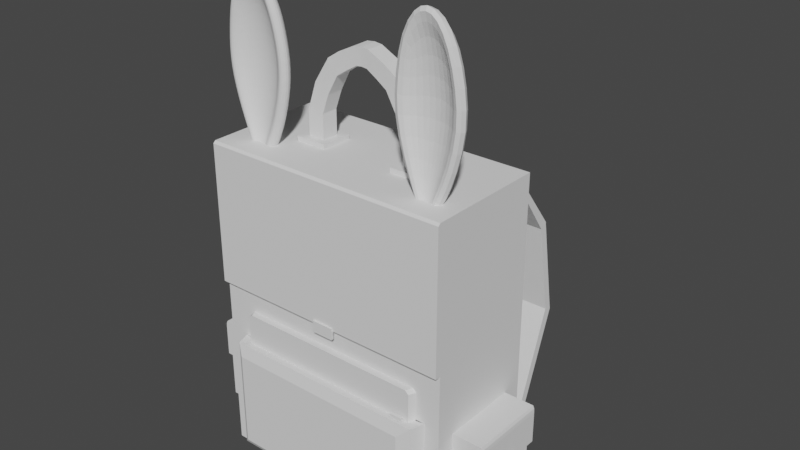# Source: mochila2.blend  (saved by Blender 3.4.6; exported with 4.5.12 LTS)
import bpy
from mathutils import Matrix  # noqa: F401  (used for matrix-valued properties, if any)

bpy.ops.wm.read_factory_settings(use_empty=True)
scene = bpy.context.scene
scene.name = 'Scene'

# ---- collections
col_collection = bpy.data.collections.new('Collection'); scene.collection.children.link(col_collection)

# ---- world
world_world = bpy.data.worlds.new('World'); scene.world = world_world
world_world.use_nodes = True; world_world.node_tree.nodes.clear()
_N = world_world.node_tree.nodes; _L = world_world.node_tree.links
n0 = _N.new('ShaderNodeOutputWorld'); n0.name = 'World Output'; n0.location = (300, 300)
n1 = _N.new('ShaderNodeBackground'); n1.name = 'Background'; n1.location = (10, 300)
n1.inputs[0].default_value = (0.05088, 0.05088, 0.05088, 1.0)
_L.new(n1.outputs[0], n0.inputs[0])
n0.is_active_output = True
world_world.color = (0.05088, 0.05088, 0.05088)
world_world.use_sun_shadow = False
world_world.sun_shadow_jitter_overblur = 0.0

# ---- meshes
me_cube_001 = bpy.data.meshes.new('Cube.001')
me_cube_001.from_pydata([(-1.0, -0.4652, -1.0), (-1.0, -0.4652, 1.527), (-1.0, 0.4652, -1.0), (-1.0, 0.4652, 1.527), (1.0, -0.4652, -1.0), (1.0, -0.4652, 1.527), (1.0, 0.4652, -1.0), (1.0, 0.4652, 1.527), (-1.0, -0.4652, 1.587), (-1.0, 0.4652, 1.587), (1.0, 0.4652, 1.587), (1.0, -0.4652, 1.587), (1.0, -0.5095, 1.527), (-1.0, -0.5095, 1.527), (1.0, -0.4652, 0.46), (-1.0, -0.4652, 0.46), (1.0, -0.5095, 0.46), (-1.0, -0.5095, 0.46), (1.0, -0.4918, 1.587), (1.0, -0.5095, 1.569), (-1.0, -0.5095, 1.569), (-1.0, -0.4918, 1.587)], [], [(0, 1, 3, 2), (2, 3, 7, 6), (6, 7, 5, 4), (4, 5, 1, 0), (2, 6, 4, 0), (5, 7, 10, 11), (10, 9, 8, 11), (3, 1, 8, 9), (8, 1, 13, 20, 21), (7, 3, 9, 10), (5, 11, 18, 19, 12), (13, 12, 19, 20), (13, 1, 15, 17), (15, 14, 16, 17), (5, 12, 16, 14), (1, 5, 14, 15), (12, 13, 17, 16), (18, 21, 20, 19), (11, 8, 21, 18)])
_uv = me_cube_001.uv_layers.new(name='UVMap')
_uv.uv.foreach_set('vector', [0.375, 0.0, 0.625, 0.0, 0.625, 0.25, 0.375, 0.25, 0.375, 0.25, 0.625, 0.25, 0.625, 0.5, 0.375, 0.5, 0.375, 0.5, 0.625, 0.5, 0.625, 0.75, 0.375, 0.75, 0.375, 0.75, 0.625, 0.75, 0.625, 1.0, 0.375, 1.0, 0.125, 0.5, 0.375, 0.5, 0.375, 0.75, 0.125, 0.75, 0.625, 0.75, 0.625, 0.5, 0.625, 0.5, 0.625, 0.75, 0.625, 0.5, 0.875, 0.5, 0.875, 0.75, 0.625, 0.75, 0.625, 0.25, 0.625, 0.0, 0.625, 0.0, 0.625, 0.25, 0.625, 0.0, 0.625, 0.0, 0.625, 0.0, 0.625, 0.0, 0.625, 0.0, 0.625, 0.5, 0.625, 0.25, 0.625, 0.25, 0.625, 0.5, 0.625, 0.75, 0.625, 0.75, 0.625, 0.75, 0.625, 0.75, 0.625, 0.75, 0.625, 1.0, 0.625, 0.75, 0.625, 0.75, 0.625, 1.0, 0.625, 0.0, 0.625, 0.0, 0.625, 0.0, 0.625, 0.0, 0.625, 1.0, 0.625, 0.75, 0.625, 0.75, 0.625, 1.0, 0.625, 0.75, 0.625, 0.75, 0.625, 0.75, 0.625, 0.75, 0.625, 1.0, 0.625, 0.75, 0.625, 0.75, 0.625, 1.0, 0.625, 0.75, 0.625, 1.0, 0.625, 1.0, 0.625, 0.75, 0.625, 0.75, 0.625, 1.0, 0.625, 1.0, 0.625, 0.75, 0.625, 0.75, 0.875, 0.75, 0.875, 0.75, 0.625, 0.75])
me_cube_001.update()
me_cube_002 = bpy.data.meshes.new('Cube.002')
me_cube_002.from_pydata([(-1.0, -0.4652, 1.527), (-1.0, 0.4652, 1.527), (1.0, -0.4652, 1.527), (1.0, 0.4652, 1.527)], [], [(3, 1, 0, 2)])
_uv = me_cube_002.uv_layers.new(name='UVMap')
_uv.uv.foreach_set('vector', [0.625, 0.5, 0.875, 0.5, 0.875, 0.75, 0.625, 0.75])
me_cube_002.update()
me_cube_003 = bpy.data.meshes.new('Cube.003')
me_cube_003.from_pydata([(-0.8465, -0.4652, -0.8905), (-0.8465, -0.4652, 0.02588), (0.878, -0.4652, -0.8905), (0.878, -0.4652, 0.02588), (-0.7652, -0.6051, -0.8409), (-0.7652, -0.6051, -0.06971), (0.7388, -0.6051, -0.06971), (0.7388, -0.6051, -0.8409), (-0.8088, -0.578, -0.8905), (-0.8088, -0.578, 0.02588), (0.8403, -0.578, 0.02588), (0.8403, -0.578, -0.8905), (0.812, -0.4411, 0.01768), (-0.7805, -0.4411, 0.01768), (0.7772, -0.5185, 0.01768), (-0.7457, -0.5185, 0.01768), (0.786, -0.4411, 0.2718), (0.814, -0.4411, 0.246), (-0.7785, -0.4411, 0.246), (-0.7501, -0.4411, 0.2718), (0.7792, -0.5185, 0.246), (0.7512, -0.5185, 0.2718), (-0.7153, -0.5185, 0.2718), (-0.7437, -0.5185, 0.246)], [], [(2, 0, 1, 3), (7, 6, 5, 4), (0, 2, 11, 8), (1, 0, 8, 9), (10, 3, 12, 14), (2, 3, 10, 11), (4, 5, 9, 8), (6, 7, 11, 10), (7, 4, 8, 11), (5, 6, 10, 9), (15, 14, 20, 21, 22, 23), (9, 10, 14, 15), (3, 1, 13, 12), (1, 9, 15, 13), (14, 12, 17, 20), (16, 19, 22, 21), (13, 15, 23, 18), (22, 19, 18, 23), (20, 17, 16, 21), (12, 13, 18, 19, 16, 17)])
_uv = me_cube_003.uv_layers.new(name='UVMap')
_uv.uv.foreach_set('vector', [0.375, 0.75, 0.375, 1.0, 0.625, 1.0, 0.625, 0.75, 0.3948, 0.761, 0.6052, 0.761, 0.6052, 0.989, 0.3948, 0.989, 0.375, 1.0, 0.375, 0.75, 0.375, 0.75, 0.375, 1.0, 0.625, 1.0, 0.375, 1.0, 0.375, 1.0, 0.625, 1.0, 0.625, 0.75, 0.625, 0.75, 0.625, 0.75, 0.625, 0.75, 0.375, 0.75, 0.625, 0.75, 0.625, 0.75, 0.375, 0.75, 0.3948, 0.989, 0.6052, 0.989, 0.625, 1.0, 0.375, 1.0, 0.6052, 0.761, 0.3948, 0.761, 0.375, 0.75, 0.625, 0.75, 0.3948, 0.761, 0.3948, 0.989, 0.375, 1.0, 0.375, 0.75, 0.6052, 0.989, 0.6052, 0.761, 0.625, 0.75, 0.625, 1.0, 0.625, 1.0, 0.625, 0.75, 0.625, 0.75, 0.625, 0.7546, 0.625, 0.9954, 0.625, 1.0, 0.625, 1.0, 0.625, 0.75, 0.625, 0.75, 0.625, 1.0, 0.625, 0.75, 0.625, 1.0, 0.625, 1.0, 0.625, 0.75, 0.625, 1.0, 0.625, 1.0, 0.625, 1.0, 0.625, 1.0, 0.625, 0.75, 0.625, 0.75, 0.625, 0.75, 0.625, 0.75, 0.625, 0.7544, 0.625, 0.9956, 0.625, 0.9954, 0.625, 0.7546, 0.625, 1.0, 0.625, 1.0, 0.625, 1.0, 0.625, 1.0, 0.625, 0.9954, 0.625, 0.9956, 0.625, 1.0, 0.625, 1.0, 0.625, 0.75, 0.625, 0.75, 0.625, 0.7544, 0.625, 0.7546, 0.625, 0.75, 0.625, 1.0, 0.625, 1.0, 0.625, 0.9956, 0.625, 0.7544, 0.625, 0.75])
me_cube_003.update()
me_cube_004 = bpy.data.meshes.new('Cube.004')
me_cube_004.from_pydata([(-1.0, -1.0, -1.0), (-1.0, -1.0, 1.0), (-1.0, 1.0, -1.0), (-1.0, 1.0, 1.0), (1.0, -1.0, -1.0), (1.0, -1.0, 1.0), (1.0, 1.0, -1.0), (1.0, 1.0, 1.0), (-1.034, -1.0, 1.172), (-1.034, 1.0, 1.172), (0.9657, 1.0, 1.172), (0.9657, -1.0, 1.172), (1.386, 1.0, 1.0), (1.386, -1.0, 1.0), (1.0, 1.0, 0.1768), (1.0, -1.0, 0.1768), (1.386, 1.0, 0.1768), (1.386, -1.0, 0.1768), (1.277, 1.0, 1.172), (1.366, 1.0, 1.099), (1.366, -1.0, 1.099), (1.277, -1.0, 1.172)], [], [(0, 1, 3, 2), (2, 3, 7, 6), (6, 7, 5, 4), (4, 5, 1, 0), (2, 6, 4, 0), (7, 3, 9, 10), (10, 9, 8, 11), (11, 5, 13, 20, 21), (3, 1, 8, 9), (1, 5, 11, 8), (7, 10, 18, 19, 12), (13, 12, 19, 20), (13, 5, 15, 17), (15, 14, 16, 17), (12, 13, 17, 16), (7, 12, 16, 14), (5, 7, 14, 15), (18, 21, 20, 19), (10, 11, 21, 18)])
_uv = me_cube_004.uv_layers.new(name='UVMap')
_uv.uv.foreach_set('vector', [0.375, 0.0, 0.625, 0.0, 0.625, 0.25, 0.375, 0.25, 0.375, 0.25, 0.625, 0.25, 0.625, 0.5, 0.375, 0.5, 0.375, 0.5, 0.625, 0.5, 0.625, 0.75, 0.375, 0.75, 0.375, 0.75, 0.625, 0.75, 0.625, 1.0, 0.375, 1.0, 0.125, 0.5, 0.375, 0.5, 0.375, 0.75, 0.125, 0.75, 0.625, 0.5, 0.625, 0.25, 0.625, 0.25, 0.625, 0.5, 0.625, 0.5, 0.875, 0.5, 0.875, 0.75, 0.625, 0.75, 0.625, 0.75, 0.625, 0.75, 0.625, 0.75, 0.625, 0.75, 0.625, 0.75, 0.625, 0.25, 0.625, 0.0, 0.625, 0.0, 0.625, 0.25, 0.625, 1.0, 0.625, 0.75, 0.625, 0.75, 0.625, 1.0, 0.625, 0.5, 0.625, 0.5, 0.625, 0.5, 0.625, 0.5, 0.625, 0.5, 0.625, 0.75, 0.625, 0.5, 0.625, 0.5, 0.625, 0.75, 0.625, 0.75, 0.625, 0.75, 0.625, 0.75, 0.625, 0.75, 0.625, 0.75, 0.625, 0.5, 0.625, 0.5, 0.625, 0.75, 0.625, 0.5, 0.625, 0.75, 0.625, 0.75, 0.625, 0.5, 0.625, 0.5, 0.625, 0.5, 0.625, 0.5, 0.625, 0.5, 0.625, 0.75, 0.625, 0.5, 0.625, 0.5, 0.625, 0.75, 0.625, 0.5, 0.625, 0.75, 0.625, 0.75, 0.625, 0.5, 0.625, 0.5, 0.625, 0.75, 0.625, 0.75, 0.625, 0.5])
me_cube_004.update()
me_cube_005 = bpy.data.meshes.new('Cube.005')
me_cube_005.from_pydata([(-1.0, -1.0, 1.0), (-1.0, 1.0, 1.0), (1.0, -1.0, 1.0), (1.0, 1.0, 1.0)], [], [(3, 1, 0, 2)])
_uv = me_cube_005.uv_layers.new(name='UVMap')
_uv.uv.foreach_set('vector', [0.625, 0.5, 0.875, 0.5, 0.875, 0.75, 0.625, 0.75])
me_cube_005.update()
me_cube_006 = bpy.data.meshes.new('Cube.006')
me_cube_006.from_pydata([(-2.089, 0.3452, 1.037), (-2.089, 0.3452, 1.2), (-2.06, 0.4723, 1.085), (-2.06, 0.4723, 1.153), (-1.772, 0.3452, 1.037), (-1.772, 0.3452, 1.2), (-1.802, 0.4723, 1.085), (-1.802, 0.4723, 1.153), (-2.089, 0.4723, 1.2), (-2.089, 0.4723, 1.037), (-1.772, 0.4723, 1.037), (-1.772, 0.4723, 1.2), (-2.06, 0.7089, 1.153), (-2.06, 0.7089, 1.085), (-1.802, 0.7089, 1.085), (-1.802, 0.7089, 1.153), (-2.06, 1.08, 0.6716), (-2.06, 1.026, 0.63), (-1.802, 1.026, 0.63), (-1.802, 1.08, 0.6716), (-2.06, 1.224, -0.1389), (-2.06, 1.16, -0.1156), (-1.802, 1.16, -0.1156), (-1.802, 1.224, -0.1389), (-2.06, 0.9387, -0.9166), (-2.06, 0.8866, -0.8726), (-1.802, 0.8866, -0.8726), (-1.802, 0.9387, -0.9166), (-1.891, 0.2115, -1.109), (-1.891, 0.1594, -1.065), (-1.633, 0.1594, -1.065), (-1.633, 0.2115, -1.109), (-3.013, 0.3452, 1.037), (-3.013, 0.3452, 1.2), (-3.043, 0.4723, 1.085), (-3.043, 0.4723, 1.153), (-3.33, 0.3452, 1.037), (-3.33, 0.3452, 1.2), (-3.3, 0.4723, 1.085), (-3.3, 0.4723, 1.153), (-3.013, 0.4723, 1.2), (-3.013, 0.4723, 1.037), (-3.33, 0.4723, 1.037), (-3.33, 0.4723, 1.2), (-3.043, 0.7089, 1.153), (-3.043, 0.7089, 1.085), (-3.3, 0.7089, 1.085), (-3.3, 0.7089, 1.153), (-3.043, 1.08, 0.6716), (-3.043, 1.026, 0.63), (-3.3, 1.026, 0.63), (-3.3, 1.08, 0.6716), (-3.043, 1.224, -0.1389), (-3.043, 1.16, -0.1156), (-3.3, 1.16, -0.1156), (-3.3, 1.224, -0.1389), (-3.043, 0.9387, -0.9166), (-3.043, 0.8866, -0.8726), (-3.3, 0.8866, -0.8726), (-3.3, 0.9387, -0.9166), (-3.212, 0.2115, -1.109), (-3.212, 0.1594, -1.065), (-3.469, 0.1594, -1.065), (-3.469, 0.2115, -1.109)], [], [(0, 1, 8, 9), (7, 6, 14, 15), (10, 11, 5, 4), (4, 5, 1, 0), (9, 10, 4, 0), (11, 8, 1, 5), (3, 2, 9, 8), (2, 6, 10, 9), (7, 3, 8, 11), (6, 7, 11, 10), (14, 13, 17, 18), (6, 2, 13, 14), (3, 7, 15, 12), (2, 3, 12, 13), (16, 19, 23, 20), (12, 15, 19, 16), (13, 12, 16, 17), (15, 14, 18, 19), (23, 22, 26, 27), (17, 16, 20, 21), (19, 18, 22, 23), (18, 17, 21, 22), (24, 27, 31, 28), (22, 21, 25, 26), (20, 23, 27, 24), (21, 20, 24, 25), (29, 28, 31, 30), (25, 24, 28, 29), (27, 26, 30, 31), (26, 25, 29, 30), (32, 41, 40, 33), (39, 47, 46, 38), (42, 36, 37, 43), (36, 32, 33, 37), (41, 32, 36, 42), (43, 37, 33, 40), (35, 40, 41, 34), (34, 41, 42, 38), (39, 43, 40, 35), (38, 42, 43, 39), (46, 50, 49, 45), (38, 46, 45, 34), (35, 44, 47, 39), (34, 45, 44, 35), (48, 52, 55, 51), (44, 48, 51, 47), (45, 49, 48, 44), (47, 51, 50, 46), (55, 59, 58, 54), (49, 53, 52, 48), (51, 55, 54, 50), (50, 54, 53, 49), (56, 60, 63, 59), (54, 58, 57, 53), (52, 56, 59, 55), (53, 57, 56, 52), (61, 62, 63, 60), (57, 61, 60, 56), (59, 63, 62, 58), (58, 62, 61, 57)])
_uv = me_cube_006.uv_layers.new(name='UVMap')
_uv.uv.foreach_set('vector', [0.375, 0.0, 0.625, 0.0, 0.625, 0.25, 0.375, 0.25, 0.5791, 0.4764, 0.4209, 0.4764, 0.4209, 0.4764, 0.5791, 0.4764, 0.375, 0.5, 0.625, 0.5, 0.625, 0.75, 0.375, 0.75, 0.375, 0.75, 0.625, 0.75, 0.625, 1.0, 0.375, 1.0, 0.125, 0.5, 0.375, 0.5, 0.375, 0.75, 0.125, 0.75, 0.625, 0.5, 0.875, 0.5, 0.875, 0.75, 0.625, 0.75, 0.5791, 0.2736, 0.4209, 0.2736, 0.375, 0.25, 0.625, 0.25, 0.4209, 0.2736, 0.4209, 0.4764, 0.375, 0.5, 0.375, 0.25, 0.5791, 0.4764, 0.5791, 0.2736, 0.625, 0.25, 0.625, 0.5, 0.4209, 0.4764, 0.5791, 0.4764, 0.625, 0.5, 0.375, 0.5, 0.4209, 0.4764, 0.4209, 0.2736, 0.4209, 0.2736, 0.4209, 0.4764, 0.4209, 0.4764, 0.4209, 0.2736, 0.4209, 0.2736, 0.4209, 0.4764, 0.5791, 0.2736, 0.5791, 0.4764, 0.5791, 0.4764, 0.5791, 0.2736, 0.4209, 0.2736, 0.5791, 0.2736, 0.5791, 0.2736, 0.4209, 0.2736, 0.5791, 0.2736, 0.5791, 0.4764, 0.5791, 0.4764, 0.5791, 0.2736, 0.5791, 0.2736, 0.5791, 0.4764, 0.5791, 0.4764, 0.5791, 0.2736, 0.4209, 0.2736, 0.5791, 0.2736, 0.5791, 0.2736, 0.4209, 0.2736, 0.5791, 0.4764, 0.4209, 0.4764, 0.4209, 0.4764, 0.5791, 0.4764, 0.5791, 0.4764, 0.4209, 0.4764, 0.4209, 0.4764, 0.5791, 0.4764, 0.4209, 0.2736, 0.5791, 0.2736, 0.5791, 0.2736, 0.4209, 0.2736, 0.5791, 0.4764, 0.4209, 0.4764, 0.4209, 0.4764, 0.5791, 0.4764, 0.4209, 0.4764, 0.4209, 0.2736, 0.4209, 0.2736, 0.4209, 0.4764, 0.5791, 0.2736, 0.5791, 0.4764, 0.5791, 0.4764, 0.5791, 0.2736, 0.4209, 0.4764, 0.4209, 0.2736, 0.4209, 0.2736, 0.4209, 0.4764, 0.5791, 0.2736, 0.5791, 0.4764, 0.5791, 0.4764, 0.5791, 0.2736, 0.4209, 0.2736, 0.5791, 0.2736, 0.5791, 0.2736, 0.4209, 0.2736, 0.4209, 0.2736, 0.5791, 0.2736, 0.5791, 0.4764, 0.4209, 0.4764, 0.4209, 0.2736, 0.5791, 0.2736, 0.5791, 0.2736, 0.4209, 0.2736, 0.5791, 0.4764, 0.4209, 0.4764, 0.4209, 0.4764, 0.5791, 0.4764, 0.4209, 0.4764, 0.4209, 0.2736, 0.4209, 0.2736, 0.4209, 0.4764, 0.375, 0.0, 0.375, 0.25, 0.625, 0.25, 0.625, 0.0, 0.5791, 0.4764, 0.5791, 0.4764, 0.4209, 0.4764, 0.4209, 0.4764, 0.375, 0.5, 0.375, 0.75, 0.625, 0.75, 0.625, 0.5, 0.375, 0.75, 0.375, 1.0, 0.625, 1.0, 0.625, 0.75, 0.125, 0.5, 0.125, 0.75, 0.375, 0.75, 0.375, 0.5, 0.625, 0.5, 0.625, 0.75, 0.875, 0.75, 0.875, 0.5, 0.5791, 0.2736, 0.625, 0.25, 0.375, 0.25, 0.4209, 0.2736, 0.4209, 0.2736, 0.375, 0.25, 0.375, 0.5, 0.4209, 0.4764, 0.5791, 0.4764, 0.625, 0.5, 0.625, 0.25, 0.5791, 0.2736, 0.4209, 0.4764, 0.375, 0.5, 0.625, 0.5, 0.5791, 0.4764, 0.4209, 0.4764, 0.4209, 0.4764, 0.4209, 0.2736, 0.4209, 0.2736, 0.4209, 0.4764, 0.4209, 0.4764, 0.4209, 0.2736, 0.4209, 0.2736, 0.5791, 0.2736, 0.5791, 0.2736, 0.5791, 0.4764, 0.5791, 0.4764, 0.4209, 0.2736, 0.4209, 0.2736, 0.5791, 0.2736, 0.5791, 0.2736, 0.5791, 0.2736, 0.5791, 0.2736, 0.5791, 0.4764, 0.5791, 0.4764, 0.5791, 0.2736, 0.5791, 0.2736, 0.5791, 0.4764, 0.5791, 0.4764, 0.4209, 0.2736, 0.4209, 0.2736, 0.5791, 0.2736, 0.5791, 0.2736, 0.5791, 0.4764, 0.5791, 0.4764, 0.4209, 0.4764, 0.4209, 0.4764, 0.5791, 0.4764, 0.5791, 0.4764, 0.4209, 0.4764, 0.4209, 0.4764, 0.4209, 0.2736, 0.4209, 0.2736, 0.5791, 0.2736, 0.5791, 0.2736, 0.5791, 0.4764, 0.5791, 0.4764, 0.4209, 0.4764, 0.4209, 0.4764, 0.4209, 0.4764, 0.4209, 0.4764, 0.4209, 0.2736, 0.4209, 0.2736, 0.5791, 0.2736, 0.5791, 0.2736, 0.5791, 0.4764, 0.5791, 0.4764, 0.4209, 0.4764, 0.4209, 0.4764, 0.4209, 0.2736, 0.4209, 0.2736, 0.5791, 0.2736, 0.5791, 0.2736, 0.5791, 0.4764, 0.5791, 0.4764, 0.4209, 0.2736, 0.4209, 0.2736, 0.5791, 0.2736, 0.5791, 0.2736, 0.4209, 0.2736, 0.4209, 0.4764, 0.5791, 0.4764, 0.5791, 0.2736, 0.4209, 0.2736, 0.4209, 0.2736, 0.5791, 0.2736, 0.5791, 0.2736, 0.5791, 0.4764, 0.5791, 0.4764, 0.4209, 0.4764, 0.4209, 0.4764, 0.4209, 0.4764, 0.4209, 0.4764, 0.4209, 0.2736, 0.4209, 0.2736])
me_cube_006.update()
me_cube_007 = bpy.data.meshes.new('Cube.007')
me_cube_007.from_pydata([(-1.0, -1.0, -1.0), (-1.0, -1.0, 1.0), (-1.0, 1.0, -1.0), (-1.0, 1.0, 1.0), (1.0, -1.0, -1.0), (1.0, -1.0, 1.0), (1.0, 1.0, -1.0), (1.0, 1.0, 1.0)], [], [(0, 1, 3, 2), (2, 3, 7, 6), (6, 7, 5, 4), (4, 5, 1, 0), (2, 6, 4, 0), (7, 3, 1, 5)])
_uv = me_cube_007.uv_layers.new(name='UVMap')
_uv.uv.foreach_set('vector', [0.375, 0.0, 0.625, 0.0, 0.625, 0.25, 0.375, 0.25, 0.375, 0.25, 0.625, 0.25, 0.625, 0.5, 0.375, 0.5, 0.375, 0.5, 0.625, 0.5, 0.625, 0.75, 0.375, 0.75, 0.375, 0.75, 0.625, 0.75, 0.625, 1.0, 0.375, 1.0, 0.125, 0.5, 0.375, 0.5, 0.375, 0.75, 0.125, 0.75, 0.625, 0.5, 0.875, 0.5, 0.875, 0.75, 0.625, 0.75])
me_cube_007.update()
me_cube_008 = bpy.data.meshes.new('Cube.008')
me_cube_008.from_pydata([(-1.0, -1.0, -1.0), (-1.0, -1.0, 1.0), (-1.0, 1.0, -1.0), (-1.0, 1.0, 1.0), (1.0, -1.0, -1.0), (1.0, -1.0, 1.0), (1.0, 1.0, -1.0), (1.0, 1.0, 1.0)], [], [(0, 1, 3, 2), (2, 3, 7, 6), (6, 7, 5, 4), (4, 5, 1, 0), (2, 6, 4, 0), (7, 3, 1, 5)])
_uv = me_cube_008.uv_layers.new(name='UVMap')
_uv.uv.foreach_set('vector', [0.375, 0.0, 0.625, 0.0, 0.625, 0.25, 0.375, 0.25, 0.375, 0.25, 0.625, 0.25, 0.625, 0.5, 0.375, 0.5, 0.375, 0.5, 0.625, 0.5, 0.625, 0.75, 0.375, 0.75, 0.375, 0.75, 0.625, 0.75, 0.625, 1.0, 0.375, 1.0, 0.125, 0.5, 0.375, 0.5, 0.375, 0.75, 0.125, 0.75, 0.625, 0.5, 0.875, 0.5, 0.875, 0.75, 0.625, 0.75])
me_cube_008.update()
me_cube_009 = bpy.data.meshes.new('Cube.009')
me_cube_009.from_pydata([(-1.0, -1.0, -1.0), (-1.0, -1.0, 1.0), (-1.0, 1.0, -1.0), (-1.0, 1.0, 1.0), (1.0, -1.0, -1.0), (1.0, -1.0, 1.0), (1.0, 1.0, -1.0), (1.0, 1.0, 1.0)], [], [(0, 1, 3, 2), (2, 3, 7, 6), (6, 7, 5, 4), (4, 5, 1, 0), (2, 6, 4, 0), (7, 3, 1, 5)])
_uv = me_cube_009.uv_layers.new(name='UVMap')
_uv.uv.foreach_set('vector', [0.375, 0.0, 0.625, 0.0, 0.625, 0.25, 0.375, 0.25, 0.375, 0.25, 0.625, 0.25, 0.625, 0.5, 0.375, 0.5, 0.375, 0.5, 0.625, 0.5, 0.625, 0.75, 0.375, 0.75, 0.375, 0.75, 0.625, 0.75, 0.625, 1.0, 0.375, 1.0, 0.125, 0.5, 0.375, 0.5, 0.375, 0.75, 0.125, 0.75, 0.625, 0.5, 0.875, 0.5, 0.875, 0.75, 0.625, 0.75])
me_cube_009.update()
me_cube_010 = bpy.data.meshes.new('Cube.010')
me_cube_010.from_pydata([(-1.0, -1.0, -1.0), (-1.0, -1.0, 1.0), (-1.0, 1.0, -1.0), (-1.0, 1.0, 1.0), (1.0, -1.0, -1.0), (1.0, -1.0, 1.0), (1.0, 1.0, -1.0), (1.0, 1.0, 1.0)], [], [(0, 1, 3, 2), (2, 3, 7, 6), (6, 7, 5, 4), (4, 5, 1, 0), (2, 6, 4, 0), (7, 3, 1, 5)])
_uv = me_cube_010.uv_layers.new(name='UVMap')
_uv.uv.foreach_set('vector', [0.375, 0.0, 0.625, 0.0, 0.625, 0.25, 0.375, 0.25, 0.375, 0.25, 0.625, 0.25, 0.625, 0.5, 0.375, 0.5, 0.375, 0.5, 0.625, 0.5, 0.625, 0.75, 0.375, 0.75, 0.375, 0.75, 0.625, 0.75, 0.625, 1.0, 0.375, 1.0, 0.125, 0.5, 0.375, 0.5, 0.375, 0.75, 0.125, 0.75, 0.625, 0.5, 0.875, 0.5, 0.875, 0.75, 0.625, 0.75])
me_cube_010.update()
me_cube_011 = bpy.data.meshes.new('Cube.011')
me_cube_011.from_pydata([(-0.6572, -0.6572, -0.6012), (-0.3489, -0.3489, 0.7131), (-0.6572, 0.6572, -0.6012), (-0.3489, 0.3489, 0.7131), (0.6572, -0.6572, -0.6012), (0.3489, -0.3489, 0.7131), (0.6572, 0.6572, -0.6012), (0.3489, 0.3489, 0.7131), (-0.6572, -0.6572, 0.7131), (-0.6572, 0.6572, 0.7131), (0.6572, 0.6572, 0.7131), (0.6572, -0.6572, 0.7131), (-0.3489, -0.3489, 1.717), (-0.3489, 0.3489, 1.717), (0.3489, 0.3489, 1.717), (0.3489, -0.3489, 1.717), (-0.6357, -0.3489, 2.512), (-0.6357, 0.3489, 2.512), (-0.03561, 0.3489, 2.868), (-0.03561, -0.3489, 2.868), (-1.076, -0.3428, 3.304), (-1.055, 0.3547, 3.305), (-0.6695, 0.3428, 3.886), (-0.6907, -0.3547, 3.886), (-1.514, -0.3287, 3.596), (-1.493, 0.3688, 3.598), (-1.166, 0.3569, 4.215), (-1.187, -0.3405, 4.212), (-1.954, -0.3124, 3.855), (-1.936, 0.3851, 3.866), (-1.868, 0.3732, 4.56), (-1.887, -0.3243, 4.55), (-2.299, -0.3037, 3.889), (-2.28, 0.3938, 3.899), (-2.212, 0.3819, 4.594), (-2.231, -0.3156, 4.584)], [], [(0, 8, 9, 2), (2, 9, 10, 6), (6, 10, 11, 4), (4, 11, 8, 0), (2, 6, 4, 0), (1, 5, 15, 12), (1, 3, 9, 8), (3, 7, 10, 9), (7, 5, 11, 10), (5, 1, 8, 11), (15, 14, 18, 19), (7, 3, 13, 14), (5, 7, 14, 15), (3, 1, 12, 13), (16, 19, 23, 20), (13, 12, 16, 17), (12, 15, 19, 16), (14, 13, 17, 18), (20, 23, 27, 24), (18, 17, 21, 22), (19, 18, 22, 23), (17, 16, 20, 21), (27, 26, 30, 31), (22, 21, 25, 26), (23, 22, 26, 27), (21, 20, 24, 25), (28, 31, 35, 32), (25, 24, 28, 29), (24, 27, 31, 28), (26, 25, 29, 30), (30, 29, 33, 34), (31, 30, 34, 35), (29, 28, 32, 33)])
_uv = me_cube_011.uv_layers.new(name='UVMap')
_uv.uv.foreach_set('vector', [0.375, 0.0, 0.625, 0.0, 0.625, 0.25, 0.375, 0.25, 0.375, 0.25, 0.625, 0.25, 0.625, 0.5, 0.375, 0.5, 0.375, 0.5, 0.625, 0.5, 0.625, 0.75, 0.375, 0.75, 0.375, 0.75, 0.625, 0.75, 0.625, 1.0, 0.375, 1.0, 0.125, 0.5, 0.375, 0.5, 0.375, 0.75, 0.125, 0.75, 0.8164, 0.6914, 0.6836, 0.6914, 0.6836, 0.6914, 0.8164, 0.6914, 0.8164, 0.6914, 0.8164, 0.5586, 0.875, 0.5, 0.875, 0.75, 0.8164, 0.5586, 0.6836, 0.5586, 0.625, 0.5, 0.875, 0.5, 0.6836, 0.5586, 0.6836, 0.6914, 0.625, 0.75, 0.625, 0.5, 0.6836, 0.6914, 0.8164, 0.6914, 0.875, 0.75, 0.625, 0.75, 0.6836, 0.6914, 0.6836, 0.5586, 0.6836, 0.5586, 0.6836, 0.6914, 0.6836, 0.5586, 0.8164, 0.5586, 0.8164, 0.5586, 0.6836, 0.5586, 0.6836, 0.6914, 0.6836, 0.5586, 0.6836, 0.5586, 0.6836, 0.6914, 0.8164, 0.5586, 0.8164, 0.6914, 0.8164, 0.6914, 0.8164, 0.5586, 0.8164, 0.6914, 0.6836, 0.6914, 0.6836, 0.6914, 0.8164, 0.6914, 0.8164, 0.5586, 0.8164, 0.6914, 0.8164, 0.6914, 0.8164, 0.5586, 0.8164, 0.6914, 0.6836, 0.6914, 0.6836, 0.6914, 0.8164, 0.6914, 0.6836, 0.5586, 0.8164, 0.5586, 0.8164, 0.5586, 0.6836, 0.5586, 0.8164, 0.6914, 0.6836, 0.6914, 0.6836, 0.6914, 0.8164, 0.6914, 0.6836, 0.5586, 0.8164, 0.5586, 0.8164, 0.5586, 0.6836, 0.5586, 0.6836, 0.6914, 0.6836, 0.5586, 0.6836, 0.5586, 0.6836, 0.6914, 0.8164, 0.5586, 0.8164, 0.6914, 0.8164, 0.6914, 0.8164, 0.5586, 0.6836, 0.6914, 0.6836, 0.5586, 0.6836, 0.5586, 0.6836, 0.6914, 0.6836, 0.5586, 0.8164, 0.5586, 0.8164, 0.5586, 0.6836, 0.5586, 0.6836, 0.6914, 0.6836, 0.5586, 0.6836, 0.5586, 0.6836, 0.6914, 0.8164, 0.5586, 0.8164, 0.6914, 0.8164, 0.6914, 0.8164, 0.5586, 0.8164, 0.6914, 0.6836, 0.6914, 0.6836, 0.6914, 0.8164, 0.6914, 0.8164, 0.5586, 0.8164, 0.6914, 0.8164, 0.6914, 0.8164, 0.5586, 0.8164, 0.6914, 0.6836, 0.6914, 0.6836, 0.6914, 0.8164, 0.6914, 0.6836, 0.5586, 0.8164, 0.5586, 0.8164, 0.5586, 0.6836, 0.5586, 0.6836, 0.5586, 0.8164, 0.5586, 0.8164, 0.5586, 0.6836, 0.5586, 0.6836, 0.6914, 0.6836, 0.5586, 0.6836, 0.5586, 0.6836, 0.6914, 0.8164, 0.5586, 0.8164, 0.6914, 0.8164, 0.6914, 0.8164, 0.5586])
me_cube_011.update()
me_roundcube = bpy.data.meshes.new('Roundcube')
me_roundcube.from_pydata([(0.3549, 0.5612, -1.786), (0.1879, 0.5993, -1.968), (0.0, 0.6148, -2.031), (-0.1879, 0.5993, -1.968), (0.5125, 0.6158, -1.074), (0.2655, 0.7272, -1.135), (0.0, 0.7616, -1.171), (-0.2655, 0.7272, -1.135), (0.6529, 0.6481, -0.02767), (0.3369, 0.7985, -0.02471), (0.0, 0.8458, -0.023), (-0.3369, 0.7985, -0.02471), (0.6414, 0.6263, 0.9551), (0.3327, 0.7636, 1.041), (0.0, 0.8058, 1.09), (-0.3327, 0.7636, 1.041), (-0.3549, 0.5612, -1.786), (-0.3715, 0.4363, -1.946), (-0.5125, 0.6158, -1.074), (-0.6282, 0.4378, -1.122), (-0.6529, 0.6481, -0.02767), (-0.8173, 0.4284, -0.02307), (-0.6414, 0.6263, 0.9551), (-0.79, 0.4129, 1.028), (0.3715, 0.4363, -1.946), (0.6282, 0.4378, -1.122), (0.8173, 0.4284, -0.02307), (0.79, 0.4129, 1.028), (0.1769, 0.4446, -2.324), (0.0, 0.449, -2.426), (-0.1769, 0.4446, -2.324), (0.5551, 0.5652, 1.737), (0.3053, 0.6263, 2.007), (0.0, 0.6504, 2.113), (-0.3053, 0.6263, 2.007), (-0.5551, 0.5652, 1.737), (0.6102, 0.3899, 1.979), (0.317, 0.4035, 2.559), (0.0, 0.4125, 2.737), (-0.317, 0.4035, 2.559), (-0.6102, 0.3899, 1.979), (0.2156, 0.3414, -1.724), (0.1043, 0.3566, -1.901), (4.191e-09, 0.3598, -1.961), (-0.1043, 0.3566, -1.901), (0.3629, 0.3989, -1.033), (0.1856, 0.4775, -1.097), (5.588e-09, 0.4992, -1.133), (-0.1856, 0.4775, -1.097), (0.4991, 0.4317, -0.01769), (0.2592, 0.5456, -0.01753), (4.657e-10, 0.5801, -0.01711), (-0.2592, 0.5456, -0.01753), (0.4887, 0.4098, 0.9325), (0.2545, 0.5122, 1.015), (-1.397e-09, 0.542, 1.063), (-0.2545, 0.5122, 1.015), (-0.2156, 0.3414, -1.724), (-0.2725, 0.2954, -1.9), (-0.3629, 0.3989, -1.033), (-0.5087, 0.3082, -1.091), (-0.4991, 0.4317, -0.01769), (-0.6903, 0.3028, -0.0156), (-0.4887, 0.4098, 0.9325), (-0.6655, 0.2862, 1.01), (0.2725, 0.2954, -1.9), (0.5087, 0.3082, -1.091), (0.6903, 0.3028, -0.0156), (0.6655, 0.2862, 1.01), (0.1231, 0.2852, -2.269), (6.985e-10, 0.2817, -2.368), (-0.1231, 0.2852, -2.269), (0.4122, 0.3456, 1.688), (0.2219, 0.3823, 1.946), (-4.657e-10, 0.3941, 2.048), (-0.2219, 0.3823, 1.946), (-0.4122, 0.3456, 1.688), (0.5082, 0.2502, 1.939), (0.2629, 0.244, 2.506), (-1.863e-09, 0.245, 2.679), (-0.2629, 0.244, 2.506), (-0.5082, 0.2502, 1.939), (0.2804, 0.5801, -1.885), (-0.09396, 0.6111, -2.016), (0.4203, 0.5864, -1.513), (0.396, 0.6815, -1.095), (0.0, 0.6913, -1.653), (-0.1328, 0.7533, -1.162), (0.5975, 0.6378, -0.5581), (0.5027, 0.736, -0.02663), (0.0, 0.8164, -0.6099), (-0.1684, 0.8344, -0.02342), (0.6644, 0.6443, 0.4741), (0.4961, 0.7075, 0.9853), (0.0, 0.8418, 0.5423), (-0.1664, 0.7957, 1.078), (-0.3708, 0.5118, -1.882), (-0.4203, 0.5864, -1.513), (-0.5986, 0.5316, -1.094), (-0.5975, 0.6378, -0.5581), (-0.7687, 0.5399, -0.02642), (-0.6644, 0.6443, 0.4741), (-0.7487, 0.5225, 0.9837), (0.5988, 0.5961, 1.414), (0.0, 0.7412, 1.627), (-0.5988, 0.5961, 1.414), (0.313, 0.5213, 2.353), (-0.313, 0.5213, 2.353), (0.1809, 0.5283, -2.206), (-0.1809, 0.5283, -2.206), (-0.1585, 0.4103, 2.694), (-0.08844, 0.4479, -2.402), (0.4518, 0.5961, 1.873), (0.5949, 0.4922, 1.87), (-0.1526, 0.6446, 2.087), (-0.2675, 0.4396, -2.183), (0.3708, 0.5118, -1.882), (0.09396, 0.6111, -2.016), (0.2196, 0.6667, -1.605), (0.1328, 0.7533, -1.162), (-0.2196, 0.6667, -1.605), (0.3085, 0.7738, -0.5909), (0.1684, 0.8344, -0.02342), (-0.3085, 0.7738, -0.5909), (0.3432, 0.7948, 0.5173), (0.1664, 0.7957, 1.078), (-0.3432, 0.7948, 0.5173), (-0.2804, 0.5801, -1.885), (-0.396, 0.6815, -1.095), (-0.4968, 0.437, -1.587), (-0.5027, 0.736, -0.02663), (-0.7438, 0.4343, -0.5827), (-0.4961, 0.7075, 0.9853), (-0.8289, 0.4222, 0.5119), (-0.5949, 0.4922, 1.87), (0.4968, 0.437, -1.587), (0.7438, 0.4343, -0.5827), (0.8289, 0.4222, 0.5119), (0.3149, 0.7075, 1.552), (0.1585, 0.4103, 2.694), (-0.3149, 0.7075, 1.552), (0.7166, 0.399, 1.532), (0.0, 0.5372, 2.499), (-0.7166, 0.399, 1.532), (0.7687, 0.5399, -0.02642), (0.0, 0.5376, -2.29), (0.5986, 0.5316, -1.094), (0.08844, 0.4479, -2.402), (0.7487, 0.5225, 0.9837), (0.1526, 0.6446, 2.087), (-0.4723, 0.3938, 2.323), (-0.4518, 0.5961, 1.873), (0.2675, 0.4396, -2.183), (0.4723, 0.3938, 2.323), (0.1621, 0.3502, -1.821), (-0.05093, 0.3593, -1.946), (0.2746, 0.3687, -1.46), (0.278, 0.4473, -1.056), (6.752e-09, 0.4324, -1.598), (-0.09263, 0.4941, -1.124), (0.4453, 0.4212, -0.5319), (0.3846, 0.4998, -0.01803), (5.821e-11, 0.5518, -0.5881), (-0.1302, 0.5718, -0.01719), (0.5105, 0.4279, 0.4676), (0.378, 0.4722, 0.9619), (4.249e-09, 0.5763, 0.5321), (-0.1277, 0.5347, 1.051), (-0.2313, 0.306, -1.819), (-0.2746, 0.3687, -1.46), (-0.4359, 0.3373, -1.051), (-0.4453, 0.4212, -0.5319), (-0.5979, 0.3492, -0.01604), (-0.5105, 0.4279, 0.4676), (-0.5804, 0.3307, 0.9603), (0.4493, 0.3787, 1.376), (1.572e-09, 0.4809, 1.58), (-0.4493, 0.3787, 1.376), (0.2337, 0.2904, 2.283), (-0.2337, 0.2904, 2.283), (0.102, 0.298, -2.132), (-0.102, 0.298, -2.132), (-0.1314, 0.2448, 2.638), (-0.06133, 0.2826, -2.344), (0.3318, 0.3656, 1.819), (0.4512, 0.2874, 1.817), (-0.1102, 0.3914, 2.023), (-0.1887, 0.2893, -2.132), (0.2313, 0.306, -1.819), (0.05093, 0.3593, -1.946), (0.1373, 0.4205, -1.551), (0.09263, 0.4941, -1.124), (-0.1373, 0.4205, -1.551), (0.2301, 0.5219, -0.5679), (0.1302, 0.5718, -0.01719), (-0.2301, 0.5219, -0.5679), (0.266, 0.5418, 0.5085), (0.1277, 0.5347, 1.051), (-0.266, 0.5418, 0.5085), (-0.1621, 0.3502, -1.821), (-0.278, 0.4473, -1.056), (-0.3848, 0.3031, -1.547), (-0.3846, 0.4998, -0.01803), (-0.6195, 0.3073, -0.5628), (-0.378, 0.4722, 0.9619), (-0.7014, 0.2971, 0.5066), (-0.4512, 0.2874, 1.817), (0.3848, 0.3031, -1.547), (0.6195, 0.3073, -0.5628), (0.7014, 0.2971, 0.5066), (0.2338, 0.4595, 1.508), (0.1314, 0.2448, 2.638), (-0.2338, 0.4595, 1.508), (0.6, 0.2674, 1.502), (4.657e-10, 0.2947, 2.423), (-0.6, 0.2674, 1.502), (0.5979, 0.3492, -0.01604), (3.667e-09, 0.2958, -2.212), (0.4359, 0.3373, -1.051), (0.06133, 0.2826, -2.344), (0.5804, 0.3307, 0.9603), (0.1102, 0.3914, 2.023), (-0.3921, 0.2438, 2.275), (-0.3318, 0.3656, 1.819), (0.1887, 0.2893, -2.132), (0.3921, 0.2438, 2.275), (-0.3302, 0.3499, -1.947), (-0.5859, 0.3506, -1.12), (-0.7779, 0.337, -0.01859), (-0.7492, 0.3216, 1.038), (0.3302, 0.3499, -1.947), (0.5859, 0.3506, -1.12), (0.7779, 0.337, -0.01859), (0.7492, 0.3216, 1.038), (0.154, 0.3478, -2.338), (1.746e-10, 0.3473, -2.445), (-0.154, 0.3478, -2.338), (0.5722, 0.2939, 2.0), (0.2966, 0.294, 2.605), (-5.821e-11, 0.2973, 2.792), (-0.2966, 0.294, 2.605), (-0.5722, 0.2939, 2.0), (0.3272, 0.6343, -1.548), (0.1098, 0.6853, -1.641), (-0.1098, 0.6853, -1.641), (-0.3272, 0.6343, -1.548), (0.4604, 0.7174, -0.5696), (0.1543, 0.8062, -0.6053), (-0.1543, 0.8062, -0.6053), (-0.4604, 0.7174, -0.5696), (0.5121, 0.7324, 0.4893), (0.1716, 0.8305, 0.5362), (-0.1716, 0.8305, 0.5362), (-0.5121, 0.7324, 0.4893), (0.4684, 0.6629, 1.465), (0.1575, 0.7331, 1.609), (-0.1575, 0.7331, 1.609), (-0.4684, 0.6629, 1.465), (-0.4818, 0.5195, -1.546), (-0.7021, 0.5388, -0.5686), (-0.7806, 0.5349, 0.4886), (-0.6872, 0.5037, 1.463), (0.4818, 0.5195, -1.546), (0.7021, 0.5388, -0.5686), (0.7806, 0.5349, 0.4886), (0.6872, 0.5037, 1.463), (0.2724, 0.5177, -2.089), (0.09046, 0.5353, -2.269), (-0.09046, 0.5353, -2.269), (-0.2724, 0.5177, -2.089), (0.4654, 0.503, 2.16), (0.1565, 0.5333, 2.464), (-0.1565, 0.5333, 2.464), (-0.4654, 0.503, 2.16), (0.2088, 0.4021, -1.496), (0.06779, 0.4298, -1.587), (-0.06779, 0.4298, -1.587), (-0.2088, 0.4021, -1.496), (0.3424, 0.4819, -0.5453), (0.1154, 0.5446, -0.5832), (-0.1154, 0.5446, -0.5832), (-0.3424, 0.4819, -0.5453), (0.3942, 0.4961, 0.482), (0.1337, 0.5679, 0.5264), (-0.1337, 0.5679, 0.5264), (-0.3942, 0.4961, 0.482), (0.3491, 0.4296, 1.426), (0.1167, 0.4758, 1.562), (-0.1167, 0.4758, 1.562), (-0.3491, 0.4296, 1.426), (-0.3272, 0.3212, -1.492), (-0.5343, 0.3468, -0.5415), (-0.6094, 0.3445, 0.4819), (-0.5269, 0.3074, 1.424), (0.3272, 0.3212, -1.492), (0.5343, 0.3468, -0.5415), (0.6094, 0.3445, 0.4819), (0.5269, 0.3074, 1.424), (0.1589, 0.3, -2.019), (0.05014, 0.2965, -2.192), (-0.05014, 0.2965, -2.192), (-0.1589, 0.3, -2.019), (0.3499, 0.2853, 2.097), (0.1164, 0.2938, 2.389), (-0.1164, 0.2938, 2.389), (-0.3499, 0.2853, 2.097), (-0.1484, 0.2965, 2.747), (-0.07703, 0.3474, -2.419), (-0.2338, 0.3485, -2.19), (-0.4533, 0.3516, -1.585), (-0.7034, 0.3447, -0.5798), (-0.7891, 0.3307, 0.5189), (0.4533, 0.3516, -1.585), (0.7034, 0.3447, -0.5798), (0.7891, 0.3307, 0.5189), (0.1484, 0.2965, 2.747), (0.6756, 0.3066, 1.546), (-0.6756, 0.3066, 1.546), (0.07703, 0.3474, -2.419), (-0.4418, 0.2912, 2.356), (0.2338, 0.3485, -2.19), (0.4418, 0.2912, 2.356)], [], [(0, 82, 242, 84), (82, 1, 118, 242), (242, 118, 5, 85), (84, 242, 85, 4), (1, 117, 243, 118), (117, 2, 86, 243), (243, 86, 6, 119), (118, 243, 119, 5), (2, 83, 244, 86), (83, 3, 120, 244), (244, 120, 7, 87), (86, 244, 87, 6), (3, 127, 245, 120), (127, 16, 97, 245), (245, 97, 18, 128), (120, 245, 128, 7), (4, 85, 246, 88), (85, 5, 121, 246), (246, 121, 9, 89), (88, 246, 89, 8), (5, 119, 247, 121), (119, 6, 90, 247), (247, 90, 10, 122), (121, 247, 122, 9), (6, 87, 248, 90), (87, 7, 123, 248), (248, 123, 11, 91), (90, 248, 91, 10), (7, 128, 249, 123), (128, 18, 99, 249), (249, 99, 20, 130), (123, 249, 130, 11), (8, 89, 250, 92), (89, 9, 124, 250), (250, 124, 13, 93), (92, 250, 93, 12), (9, 122, 251, 124), (122, 10, 94, 251), (251, 94, 14, 125), (124, 251, 125, 13), (10, 91, 252, 94), (91, 11, 126, 252), (252, 126, 15, 95), (94, 252, 95, 14), (11, 130, 253, 126), (130, 20, 101, 253), (253, 101, 22, 132), (126, 253, 132, 15), (12, 93, 254, 103), (93, 13, 138, 254), (254, 138, 32, 112), (103, 254, 112, 31), (13, 125, 255, 138), (125, 14, 104, 255), (255, 104, 33, 149), (138, 255, 149, 32), (14, 95, 256, 104), (95, 15, 140, 256), (256, 140, 34, 114), (104, 256, 114, 33), (15, 132, 257, 140), (132, 22, 105, 257), (257, 105, 35, 151), (140, 257, 151, 34), (16, 96, 258, 97), (96, 17, 129, 258), (258, 129, 19, 98), (97, 258, 98, 18), (18, 98, 259, 99), (98, 19, 131, 259), (259, 131, 21, 100), (99, 259, 100, 20), (20, 100, 260, 101), (100, 21, 133, 260), (260, 133, 23, 102), (101, 260, 102, 22), (22, 102, 261, 105), (102, 23, 143, 261), (261, 143, 40, 134), (105, 261, 134, 35), (24, 116, 262, 135), (116, 0, 84, 262), (262, 84, 4, 146), (135, 262, 146, 25), (25, 146, 263, 136), (146, 4, 88, 263), (263, 88, 8, 144), (136, 263, 144, 26), (26, 144, 264, 137), (144, 8, 92, 264), (264, 92, 12, 148), (137, 264, 148, 27), (27, 148, 265, 141), (148, 12, 103, 265), (265, 103, 31, 113), (141, 265, 113, 36), (24, 152, 266, 116), (152, 28, 108, 266), (266, 108, 1, 82), (116, 266, 82, 0), (28, 147, 267, 108), (147, 29, 145, 267), (267, 145, 2, 117), (108, 267, 117, 1), (29, 111, 268, 145), (111, 30, 109, 268), (268, 109, 3, 83), (145, 268, 83, 2), (30, 115, 269, 109), (115, 17, 96, 269), (269, 96, 16, 127), (109, 269, 127, 3), (31, 112, 270, 113), (112, 32, 106, 270), (270, 106, 37, 153), (113, 270, 153, 36), (32, 149, 271, 106), (149, 33, 142, 271), (271, 142, 38, 139), (106, 271, 139, 37), (33, 114, 272, 142), (114, 34, 107, 272), (272, 107, 39, 110), (142, 272, 110, 38), (34, 151, 273, 107), (151, 35, 134, 273), (273, 134, 40, 150), (107, 273, 150, 39), (41, 156, 274, 154), (156, 45, 157, 274), (274, 157, 46, 190), (154, 274, 190, 42), (42, 190, 275, 189), (190, 46, 191, 275), (275, 191, 47, 158), (189, 275, 158, 43), (43, 158, 276, 155), (158, 47, 159, 276), (276, 159, 48, 192), (155, 276, 192, 44), (44, 192, 277, 199), (192, 48, 200, 277), (277, 200, 59, 169), (199, 277, 169, 57), (45, 160, 278, 157), (160, 49, 161, 278), (278, 161, 50, 193), (157, 278, 193, 46), (46, 193, 279, 191), (193, 50, 194, 279), (279, 194, 51, 162), (191, 279, 162, 47), (47, 162, 280, 159), (162, 51, 163, 280), (280, 163, 52, 195), (159, 280, 195, 48), (48, 195, 281, 200), (195, 52, 202, 281), (281, 202, 61, 171), (200, 281, 171, 59), (49, 164, 282, 161), (164, 53, 165, 282), (282, 165, 54, 196), (161, 282, 196, 50), (50, 196, 283, 194), (196, 54, 197, 283), (283, 197, 55, 166), (194, 283, 166, 51), (51, 166, 284, 163), (166, 55, 167, 284), (284, 167, 56, 198), (163, 284, 198, 52), (52, 198, 285, 202), (198, 56, 204, 285), (285, 204, 63, 173), (202, 285, 173, 61), (53, 175, 286, 165), (175, 72, 184, 286), (286, 184, 73, 210), (165, 286, 210, 54), (54, 210, 287, 197), (210, 73, 221, 287), (287, 221, 74, 176), (197, 287, 176, 55), (55, 176, 288, 167), (176, 74, 186, 288), (288, 186, 75, 212), (167, 288, 212, 56), (56, 212, 289, 204), (212, 75, 223, 289), (289, 223, 76, 177), (204, 289, 177, 63), (57, 169, 290, 168), (169, 59, 170, 290), (290, 170, 60, 201), (168, 290, 201, 58), (59, 171, 291, 170), (171, 61, 172, 291), (291, 172, 62, 203), (170, 291, 203, 60), (61, 173, 292, 172), (173, 63, 174, 292), (292, 174, 64, 205), (172, 292, 205, 62), (63, 177, 293, 174), (177, 76, 206, 293), (293, 206, 81, 215), (174, 293, 215, 64), (65, 207, 294, 188), (207, 66, 218, 294), (294, 218, 45, 156), (188, 294, 156, 41), (66, 208, 295, 218), (208, 67, 216, 295), (295, 216, 49, 160), (218, 295, 160, 45), (67, 209, 296, 216), (209, 68, 220, 296), (296, 220, 53, 164), (216, 296, 164, 49), (68, 213, 297, 220), (213, 77, 185, 297), (297, 185, 72, 175), (220, 297, 175, 53), (65, 188, 298, 224), (188, 41, 154, 298), (298, 154, 42, 180), (224, 298, 180, 69), (69, 180, 299, 219), (180, 42, 189, 299), (299, 189, 43, 217), (219, 299, 217, 70), (70, 217, 300, 183), (217, 43, 155, 300), (300, 155, 44, 181), (183, 300, 181, 71), (71, 181, 301, 187), (181, 44, 199, 301), (301, 199, 57, 168), (187, 301, 168, 58), (72, 185, 302, 184), (185, 77, 225, 302), (302, 225, 78, 178), (184, 302, 178, 73), (73, 178, 303, 221), (178, 78, 211, 303), (303, 211, 79, 214), (221, 303, 214, 74), (74, 214, 304, 186), (214, 79, 182, 304), (304, 182, 80, 179), (186, 304, 179, 75), (75, 179, 305, 223), (179, 80, 222, 305), (305, 222, 81, 206), (223, 305, 206, 76), (38, 110, 306, 239), (110, 39, 240, 306), (306, 240, 80, 182), (239, 306, 182, 79), (30, 111, 307, 236), (111, 29, 235, 307), (307, 235, 70, 183), (236, 307, 183, 71), (17, 115, 308, 226), (115, 30, 236, 308), (308, 236, 71, 187), (226, 308, 187, 58), (19, 129, 309, 227), (129, 17, 226, 309), (309, 226, 58, 201), (227, 309, 201, 60), (21, 131, 310, 228), (131, 19, 227, 310), (310, 227, 60, 203), (228, 310, 203, 62), (23, 133, 311, 229), (133, 21, 228, 311), (311, 228, 62, 205), (229, 311, 205, 64), (24, 135, 312, 230), (135, 25, 231, 312), (312, 231, 66, 207), (230, 312, 207, 65), (25, 136, 313, 231), (136, 26, 232, 313), (313, 232, 67, 208), (231, 313, 208, 66), (26, 137, 314, 232), (137, 27, 233, 314), (314, 233, 68, 209), (232, 314, 209, 67), (37, 139, 315, 238), (139, 38, 239, 315), (315, 239, 79, 211), (238, 315, 211, 78), (27, 141, 316, 233), (141, 36, 237, 316), (316, 237, 77, 213), (233, 316, 213, 68), (40, 143, 317, 241), (143, 23, 229, 317), (317, 229, 64, 215), (241, 317, 215, 81), (29, 147, 318, 235), (147, 28, 234, 318), (318, 234, 69, 219), (235, 318, 219, 70), (39, 150, 319, 240), (150, 40, 241, 319), (319, 241, 81, 222), (240, 319, 222, 80), (28, 152, 320, 234), (152, 24, 230, 320), (320, 230, 65, 224), (234, 320, 224, 69), (36, 153, 321, 237), (153, 37, 238, 321), (321, 238, 78, 225), (237, 321, 225, 77)])
me_roundcube.update()
me_roundcube_001 = bpy.data.meshes.new('Roundcube.001')
me_roundcube_001.from_pydata([(0.3322, 0.5631, -1.897), (0.1661, 0.6045, -2.077), (0.0, 0.617, -2.131), (-0.1661, 0.6045, -2.077), (0.5368, 0.6349, -1.08), (0.2684, 0.7498, -1.203), (0.0, 0.7827, -1.241), (-0.2684, 0.7498, -1.203), (0.7071, 0.6738, -1.528e-08), (0.3536, 0.8385, -1.528e-08), (0.0, 0.8851, -1.528e-08), (-0.3536, 0.8385, -1.528e-08), (0.677, 0.6521, 0.9031), (0.3385, 0.7971, 1.059), (0.0, 0.8385, 1.106), (-0.3385, 0.7971, 1.059), (-0.3322, 0.5631, -1.897), (-0.3895, 0.4476, -2.077), (-0.5368, 0.6349, -1.08), (-0.6962, 0.4399, -1.203), (-0.7071, 0.6738, -1.528e-08), (-0.9354, 0.4143, -1.528e-08), (-0.677, 0.6521, 0.9031), (-0.878, 0.4062, 1.059), (0.3895, 0.4476, -2.077), (0.6962, 0.4399, -1.203), (0.9354, 0.4143, -1.528e-08), (0.878, 0.4062, 1.059), (0.1948, 0.463, -2.438), (0.0, 0.4677, -2.542), (-0.1948, 0.463, -2.438), (0.5774, 0.5802, 1.806), (0.2887, 0.6521, 2.118), (0.0, 0.6738, 2.212), (-0.2887, 0.6521, 2.118), (-0.5774, 0.5802, 1.806), (0.677, 0.3794, 2.118), (0.3385, 0.4062, 2.747), (0.0, 0.4143, 2.926), (-0.3385, 0.4062, 2.747), (-0.677, 0.3794, 2.118), (0.1801, 0.3487, -1.836), (0.07514, 0.3601, -2.007), (5.262e-09, 0.3577, -2.055), (-0.07514, 0.3601, -2.007), (0.379, 0.4197, -1.038), (0.1895, 0.4946, -1.165), (4.55e-09, 0.5152, -1.204), (-0.1895, 0.4946, -1.165), (0.5444, 0.4586, 0.0105), (0.2777, 0.5795, 0.006804), (-1.301e-09, 0.6152, 0.005512), (-0.2777, 0.5795, 0.006804), (0.5157, 0.4366, 0.8821), (0.2644, 0.5386, 1.034), (-3.248e-09, 0.5698, 1.08), (-0.2644, 0.5386, 1.034), (-0.1801, 0.3487, -1.836), (-0.231, 0.2416, -2.003), (-0.379, 0.4197, -1.038), (-0.5065, 0.2549, -1.152), (-0.5444, 0.4586, 0.0105), (-0.7334, 0.2356, 0.01154), (-0.5157, 0.4366, 0.8821), (-0.676, 0.2295, 1.03), (0.231, 0.2416, -2.003), (0.5065, 0.2549, -1.152), (0.7334, 0.2356, 0.01154), (0.676, 0.2295, 1.03), (0.1163, 0.2205, -2.349), (0.0, 0.2143, -2.448), (-0.1163, 0.2205, -2.349), (0.4196, 0.366, 1.76), (0.1988, 0.4059, 2.053), (-2.638e-09, 0.4134, 2.141), (-0.1988, 0.4059, 2.053), (-0.4196, 0.366, 1.76), (0.5145, 0.1748, 2.05), (0.26, 0.1637, 2.658), (0.0, 0.161, 2.833), (-0.26, 0.1637, 2.658), (-0.5145, 0.1748, 2.05)], [], [(0, 1, 5, 4), (1, 2, 6, 5), (2, 3, 7, 6), (3, 16, 18, 7), (4, 5, 9, 8), (5, 6, 10, 9), (6, 7, 11, 10), (7, 18, 20, 11), (8, 9, 13, 12), (9, 10, 14, 13), (10, 11, 15, 14), (11, 20, 22, 15), (12, 13, 32, 31), (13, 14, 33, 32), (14, 15, 34, 33), (15, 22, 35, 34), (16, 17, 19, 18), (18, 19, 21, 20), (20, 21, 23, 22), (22, 23, 40, 35), (24, 0, 4, 25), (25, 4, 8, 26), (26, 8, 12, 27), (27, 12, 31, 36), (24, 28, 1, 0), (28, 29, 2, 1), (29, 30, 3, 2), (30, 17, 16, 3), (31, 32, 37, 36), (32, 33, 38, 37), (33, 34, 39, 38), (34, 35, 40, 39), (41, 45, 46, 42), (42, 46, 47, 43), (43, 47, 48, 44), (44, 48, 59, 57), (45, 49, 50, 46), (46, 50, 51, 47), (47, 51, 52, 48), (48, 52, 61, 59), (49, 53, 54, 50), (50, 54, 55, 51), (51, 55, 56, 52), (52, 56, 63, 61), (53, 72, 73, 54), (54, 73, 74, 55), (55, 74, 75, 56), (56, 75, 76, 63), (57, 59, 60, 58), (59, 61, 62, 60), (61, 63, 64, 62), (63, 76, 81, 64), (65, 66, 45, 41), (66, 67, 49, 45), (67, 68, 53, 49), (68, 77, 72, 53), (65, 41, 42, 69), (69, 42, 43, 70), (70, 43, 44, 71), (71, 44, 57, 58), (72, 77, 78, 73), (73, 78, 79, 74), (74, 79, 80, 75), (75, 80, 81, 76), (38, 39, 80, 79), (30, 29, 70, 71), (17, 30, 71, 58), (19, 17, 58, 60), (21, 19, 60, 62), (23, 21, 62, 64), (24, 25, 66, 65), (25, 26, 67, 66), (26, 27, 68, 67), (37, 38, 79, 78), (27, 36, 77, 68), (40, 23, 64, 81), (29, 28, 69, 70), (39, 40, 81, 80), (28, 24, 65, 69), (36, 37, 78, 77)])
me_roundcube_001.update()

# ---- objects
ob_cube = bpy.data.objects.new('Cube', me_cube_001)
ob_cube_001 = bpy.data.objects.new('Cube.001', me_cube_002)
ob_cube_002 = bpy.data.objects.new('Cube.002', me_cube_003)
ob_cube_003 = bpy.data.objects.new('Cube.003', me_cube_004)
ob_cube_004 = bpy.data.objects.new('Cube.004', me_cube_005)
ob_cube_005 = bpy.data.objects.new('Cube.005', me_cube_006)
ob_cube_006 = bpy.data.objects.new('Cube.006', me_cube_007)
ob_cube_007 = bpy.data.objects.new('Cube.007', me_cube_008)
ob_cube_008 = bpy.data.objects.new('Cube.008', me_cube_009)
ob_cube_009 = bpy.data.objects.new('Cube.009', me_cube_010)
ob_cube_010 = bpy.data.objects.new('Cube.010', me_cube_011)
ob_roundcube = bpy.data.objects.new('Roundcube', me_roundcube)
ob_roundcube_001 = bpy.data.objects.new('Roundcube.001', me_roundcube_001)

# ---- transforms, parenting, visibility, modifiers, constraints
ob_cube.location = (0.0, 0.0, 0.0)
ob_cube_001.location = (0.0, 0.0, 0.0)
ob_cube_002.location = (0.0, 0.0, 0.0)
ob_cube_003.location = (1.1, -0.00517, -0.4472)
ob_cube_003.scale = (0.1108, 0.3094, 0.3094)
_m = ob_cube_003.modifiers.new('Mirror', 'MIRROR')
_m.mirror_object = ob_cube
ob_cube_004.location = (1.1, -0.00517, -0.4472)
ob_cube_004.scale = (0.1108, 0.3094, 0.3094)
_m = ob_cube_004.modifiers.new('Mirror', 'MIRROR')
_m.mirror_object = ob_cube
ob_cube_005.location = (2.551, 0.03372, 0.2159)
ob_cube_006.location = (0.6974, -0.5437, 0.04091)
ob_cube_006.rotation_euler = (0.0, -0.0, -1.556)
ob_cube_006.scale = (0.01181, -0.04684, -0.01533)
ob_cube_007.location = (1.258, 0.003213, -0.3899)
ob_cube_007.rotation_euler = (1.558, 0.01178, -0.0001552)
ob_cube_007.scale = (0.01181, -0.04688, -0.04992)
ob_cube_008.location = (-1.249, 0.003213, -0.3899)
ob_cube_008.rotation_euler = (1.558, 0.01178, -0.0001552)
ob_cube_008.scale = (0.01181, -0.04688, -0.04992)
ob_cube_009.location = (0.00533, -0.5106, 0.4382)
ob_cube_009.rotation_euler = (1.558, 0.01178, -1.557)
ob_cube_009.scale = (0.01193, -0.04689, -0.08605)
ob_cube_010.location = (0.4218, 0.0, 1.487)
ob_cube_010.scale = (0.1923, 0.1923, 0.1923)
_m = ob_cube_010.modifiers.new('Mirror', 'MIRROR')
_m.mirror_object = ob_cube
ob_roundcube.location = (0.75, -0.4216, 2.114)
ob_roundcube.scale = (0.3229, 0.3229, 0.2583)
ob_roundcube_001.location = (-0.7181, -0.4216, 2.097)
ob_roundcube_001.scale = (0.3229, 0.3229, 0.2583)
_m = ob_roundcube_001.modifiers.new('Subdivision', 'SUBSURF')

# ---- collection membership
col_collection.objects.link(ob_cube)
col_collection.objects.link(ob_cube_001)
col_collection.objects.link(ob_cube_002)
col_collection.objects.link(ob_cube_003)
col_collection.objects.link(ob_cube_004)
col_collection.objects.link(ob_cube_005)
col_collection.objects.link(ob_cube_006)
col_collection.objects.link(ob_cube_007)
col_collection.objects.link(ob_cube_008)
col_collection.objects.link(ob_cube_009)
col_collection.objects.link(ob_cube_010)
col_collection.objects.link(ob_roundcube)
col_collection.objects.link(ob_roundcube_001)

# ---- scene / render settings (as saved in the file)
scene.frame_start = 1; scene.frame_end = 250; scene.frame_set(0)
scene.render.engine = 'BLENDER_EEVEE_NEXT'
scene.cycles.sampling_pattern = 'TABULATED_SOBOL'
scene.cycles.use_light_tree = False
scene.view_settings.view_transform = 'Filmic'
bpy.context.view_layer.update()

# ---- added for rendering (the .blend has no active camera and no usable light): camera, sun
cam_auto = bpy.data.cameras.new('AutoCamera')
cam_auto.lens = 50.0
cam_auto.sensor_width = 36.0
cam_auto.clip_end = 1000.0
ob_auto_camera = bpy.data.objects.new('AutoCamera', cam_auto)
scene.collection.objects.link(ob_auto_camera)
ob_auto_camera.location = (4.60486, -5.19482, 4.60734)
ob_auto_camera.rotation_euler = (1.09748, -7.21219e-08, 0.694738)
scene.camera = ob_auto_camera
light_auto_sun = bpy.data.lights.new('AutoSun', 'SUN')
light_auto_sun.energy = 3.0
light_auto_sun.angle = 0.0523599
ob_auto_sun = bpy.data.objects.new('AutoSun', light_auto_sun)
scene.collection.objects.link(ob_auto_sun)
ob_auto_sun.rotation_euler = (0.872665, 0.174533, 0.523599)
bpy.context.view_layer.update()
